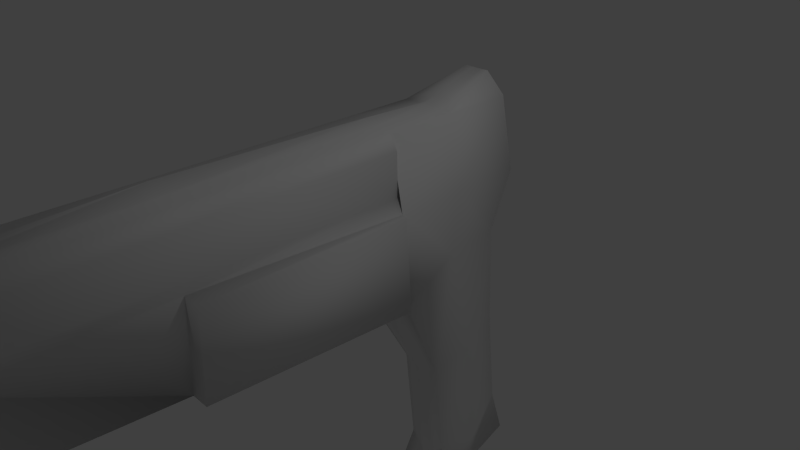 # Source: Gun.blend  (saved by Blender 2.68.0; exported with 4.5.12 LTS)
import bpy
from mathutils import Matrix  # noqa: F401  (used for matrix-valued properties, if any)

bpy.ops.wm.read_factory_settings(use_empty=True)
scene = bpy.context.scene
scene.name = 'Scene'

# ---- collections
col_collection_1 = bpy.data.collections.new('Collection 1'); scene.collection.children.link(col_collection_1)

# ---- materials (node trees are filled in below, after node groups)
mat_material = bpy.data.materials.new('Material')
mat_material.alpha_threshold = 0.0
mat_material.use_transparent_shadow = False
mat_material.roughness = 0.5
mat_material.line_color = (0.0, 0.0, 0.0, 1.0)

# ---- material node trees

# ---- world
world_world = bpy.data.worlds.new('World'); scene.world = world_world
world_world.color = (0.05088, 0.05088, 0.05088)
world_world.use_sun_shadow = False
world_world.sun_shadow_jitter_overblur = 0.0
world_world.cycles.sampling_method = 'MANUAL'
world_world.cycles.sample_map_resolution = 256

# ---- cameras
cam_camera = bpy.data.cameras.new('Camera')
cam_camera.clip_end = 100.0
cam_camera.lens = 35.0
cam_camera.sensor_width = 32.0
cam_camera.sensor_height = 18.0
cam_camera.ortho_scale = 7.314
cam_camera.dof.focus_distance = 0.0
cam_camera.dof.aperture_fstop = 128.0

# ---- lights
light_lamp = bpy.data.lights.new('Lamp', 'POINT')
light_lamp.transmission_factor = 0.0
light_lamp.cutoff_distance = 30.0
light_lamp.energy = 100.0
light_lamp.shadow_buffer_clip_start = 1.001
light_lamp.shadow_soft_size = 0.1
light_lamp.shadow_maximum_resolution = 0.006
light_lamp.use_absolute_resolution = True
light_lamp.cycles.use_multiple_importance_sampling = False

# ---- meshes
me_cube = bpy.data.meshes.new('Cube')
me_cube.from_pydata([(0.0, -0.0804, -0.4611), (0.0, 1.791, 0.2446), (0.0, 1.975, 0.7653), (0.0, 0.7784, -2.159), (0.0, 2.097, -1.661), (0.0, 0.9422, -3.906), (0.0, 2.261, -3.408), (0.0, 0.6486, -4.436), (0.0, 2.251, -3.832), (0.0, -0.02489, 1.862), (0.0, 1.975, 1.765), (0.0, -2.957, -0.4611), (0.0, -2.901, 1.92), (0.0, -4.878, -0.1337), (0.0, -5.304, 0.7653), (0.0, -5.304, 1.765), (0.4953, 0.1221, -0.6713), (0.576, -0.02489, 0.7653), (0.4953, 1.719, -0.0692), (0.576, 1.975, 0.7653), (0.3092, 0.8547, -2.119), (0.3092, 1.98, -1.695), (0.3092, 0.9944, -3.61), (0.3092, 2.119, -3.186), (0.3898, 0.6486, -4.436), (0.3898, 2.251, -3.832), (0.3898, -0.02489, 1.765), (0.3898, 1.975, 1.765), (0.3898, -2.957, -0.4611), (0.3898, -2.901, 0.7653), (0.3898, -2.901, 1.765), (0.6555, -4.878, -0.1337), (0.3898, -5.304, 0.7653), (0.3898, -5.304, 1.765), (0.0, 1.45, -4.134), (0.0, 0.9751, 1.823), (0.576, 0.8553, -0.1083), (0.576, 0.9751, 0.7653), (0.3898, 1.438, -1.91), (0.3898, 1.601, -3.657), (0.3898, 1.45, -4.134), (0.3898, 0.9751, 1.765), (0.496, -0.02489, 0.9757), (0.496, -0.02489, 1.555), (0.496, -2.901, 0.9757), (0.496, -2.901, 1.555), (0.496, -5.304, 0.9757), (0.496, -5.304, 1.555), (0.5649, 0.1253, -0.6789), (0.6455, -0.0217, 0.7577), (0.6455, -2.954, -0.4688), (0.6455, -2.898, 0.7577), (0.0, 1.881, 2.065), (0.1877, 1.88, 2.07), (0.0, 1.151, 1.838), (0.1899, 1.15, 1.842), (0.0, -5.304, 0.9516), (0.0, -5.304, 1.579), (0.3172, -5.304, 0.9516), (0.3172, -5.304, 1.579), (0.0, -2.811, 0.9516), (0.0, -2.811, 1.579), (0.3172, -2.811, 0.9516), (0.3172, -2.811, 1.579), (0.1652, -5.304, 0.7653), (0.1069, -5.304, 1.765), (0.1652, 2.251, -3.832), (0.1652, 0.6486, -4.436), (0.1069, -2.901, 1.765), (0.1249, 0.9683, -3.758), (0.1249, 0.8165, -2.139), (0.2179, 0.02085, -0.5662), (0.1069, -0.02489, 1.765), (0.1249, 2.19, -3.297), (0.2179, 1.755, 0.0877), (0.1249, 2.038, -1.678), (0.1652, -2.957, -0.4611), (0.298, -4.878, -0.1337), (0.1652, 1.975, 1.765), (0.2583, 1.975, 0.7653), (0.1652, 1.45, -4.134), (0.1069, 0.9751, 1.765), (0.06415, 1.88, 2.067), (0.06524, 1.151, 1.84), (0.1289, -5.304, 0.9516), (0.1289, -5.304, 1.579), (0.1289, -2.811, 0.9516), (0.1289, -2.811, 1.579)], [], [(37, 36, 18, 19), (36, 16, 20, 38), (38, 20, 22, 39), (39, 22, 24, 40), (37, 19, 27, 41), (30, 33, 47, 45), (16, 17, 49, 48), (32, 29, 44, 46), (28, 29, 32, 31), (65, 15, 57, 85), (80, 66, 25, 40), (68, 65, 33, 30), (69, 67, 24, 22), (71, 70, 20, 16), (72, 68, 30, 26), (66, 73, 23, 25), (75, 74, 18, 21), (77, 76, 28, 31), (81, 72, 26, 41), (74, 79, 19, 18), (76, 71, 16, 28), (79, 78, 27, 19), (70, 69, 22, 20), (64, 77, 31, 32), (73, 75, 21, 23), (17, 16, 36, 37), (18, 36, 38, 21), (21, 38, 39, 23), (23, 39, 40, 25), (17, 37, 41, 26), (67, 80, 40, 24), (78, 10, 52, 82), (42, 43, 45, 44), (44, 45, 47, 46), (29, 17, 42, 44), (33, 32, 46, 47), (17, 26, 43, 42), (26, 30, 45, 43), (48, 49, 51, 50), (17, 29, 51, 49), (29, 28, 50, 51), (28, 16, 48, 50), (82, 83, 55, 53), (81, 41, 55, 83), (41, 27, 53, 55), (84, 58, 62, 86), (32, 33, 59, 58), (64, 32, 58, 84), (87, 86, 62, 63), (85, 57, 61, 87), (58, 59, 63, 62), (33, 65, 85, 59), (34, 8, 66, 80), (12, 15, 65, 68), (5, 7, 67, 69), (0, 3, 70, 71), (9, 12, 68, 72), (8, 6, 73, 66), (4, 1, 74, 75), (13, 11, 76, 77), (35, 9, 72, 81), (1, 2, 79, 74), (11, 0, 71, 76), (2, 10, 78, 79), (3, 5, 69, 70), (14, 13, 77, 64), (6, 4, 75, 73), (7, 34, 80, 67), (27, 78, 82, 53), (52, 54, 83, 82), (35, 81, 83, 54), (56, 84, 86, 60), (14, 64, 84, 56), (61, 60, 86, 87), (59, 85, 87, 63)])
me_cube.polygons.foreach_set('use_smooth', [True] * 75)
me_cube.materials.append(mat_material)
me_cube.use_remesh_preserve_volume = False
me_cube.use_remesh_preserve_attributes = False
me_cube.use_mirror_vertex_groups = False
me_cube.update()

# ---- objects
ob_cube = bpy.data.objects.new('Cube', me_cube)
ob_lamp = bpy.data.objects.new('Lamp', light_lamp)
ob_camera = bpy.data.objects.new('Camera', cam_camera)

# ---- transforms, parenting, visibility, modifiers, constraints
ob_cube.location = (0.0, 0.0, 0.0)
ob_cube.lock_rotations_4d = False
ob_cube.empty_display_type = 'ARROWS'
ob_cube.lineart.crease_threshold = 0.0
_m = ob_cube.modifiers.new('Mirror', 'MIRROR')
_m.use_clip = True
ob_lamp.location = (4.076, 1.005, 5.904)
ob_lamp.rotation_euler = (0.6503, 0.05522, 1.866)
ob_lamp.lock_rotations_4d = False
ob_lamp.empty_display_type = 'ARROWS'
ob_lamp.color = (0.0, 0.0, 0.0, 0.0)
ob_lamp.lineart.crease_threshold = 0.0
ob_camera.location = (7.481, -6.508, 5.344)
ob_camera.rotation_euler = (1.109, 0.01082, 0.8149)
ob_camera.lock_rotations_4d = False
ob_camera.empty_display_type = 'ARROWS'
ob_camera.color = (0.0, 0.0, 0.0, 0.0)
ob_camera.display_type = 'WIRE'
ob_camera.lineart.crease_threshold = 0.0

# ---- collection membership
col_collection_1.objects.link(ob_cube)
col_collection_1.objects.link(ob_lamp)
col_collection_1.objects.link(ob_camera)

# ---- scene / render settings (as saved in the file)
scene.camera = ob_camera
scene.frame_start = 1; scene.frame_end = 250; scene.frame_set(1)
scene.render.engine = 'BLENDER_EEVEE_NEXT'
scene.render.image_settings.color_mode = 'RGB'
scene.render.image_settings.compression = 90
scene.render.resolution_percentage = 50
scene.render.dither_intensity = 0.0
scene.cycles.use_denoising = False
scene.cycles.samples = 10
scene.cycles.sampling_pattern = 'TABULATED_SOBOL'
scene.cycles.light_sampling_threshold = 0.0
scene.cycles.use_adaptive_sampling = False
scene.cycles.use_light_tree = False
scene.cycles.blur_glossy = 0.0
scene.cycles.volume_bounces = 1
scene.cycles.pixel_filter_type = 'GAUSSIAN'
scene.cycles.sample_clamp_indirect = 0.0
scene.view_settings.view_transform = 'Standard'
bpy.context.view_layer.update()
